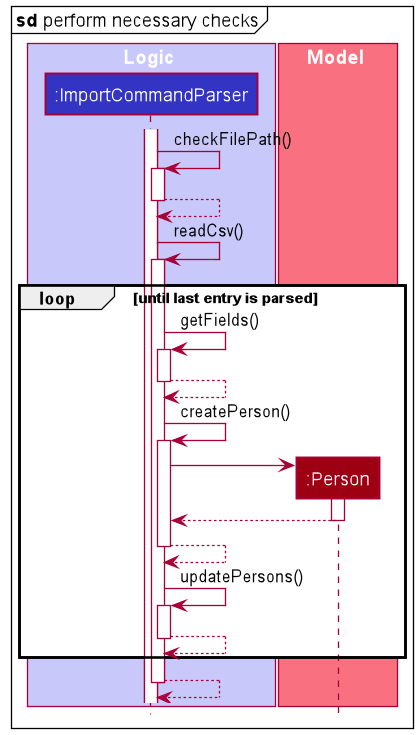

The diagram above was rendered by PlantUML. Its source (embedded in the PNG):
@startuml
!include style.puml

mainframe **sd** perform necessary checks

box Logic LOGIC_COLOR_T1
participant ":ImportCommandParser" as ImportCommandParser LOGIC_COLOR
end box

box Model MODEL_COLOR_T1
participant ":Person" as Person MODEL_COLOR
end box

activate ImportCommandParser

ImportCommandParser -> ImportCommandParser : checkFilePath()
activate ImportCommandParser
ImportCommandParser --> ImportCommandParser
deactivate ImportCommandParser

ImportCommandParser -> ImportCommandParser : readCsv()
activate ImportCommandParser

loop until last entry is parsed
ImportCommandParser -> ImportCommandParser : getFields()
activate ImportCommandParser
ImportCommandParser --> ImportCommandParser
deactivate ImportCommandParser

ImportCommandParser -> ImportCommandParser : createPerson()
activate ImportCommandParser

create Person
ImportCommandParser -> Person
activate Person
Person --> ImportCommandParser
deactivate Person






ImportCommandParser --> ImportCommandParser
deactivate ImportCommandParser

ImportCommandParser -> ImportCommandParser : updatePersons()
activate ImportCommandParser
ImportCommandParser --> ImportCommandParser
deactivate ImportCommandParser

end
ImportCommandParser --> ImportCommandParser
deactivate ImportCommandParser

@enduml